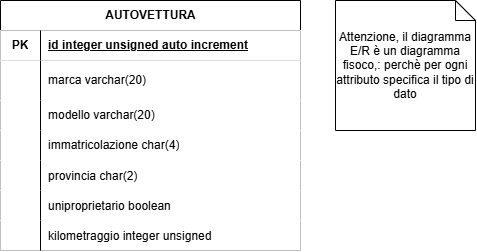

The diagram above was exported from draw.io. Its source (the exported page's mxGraphModel, read from the mxfile embedded in the PNG):
<mxGraphModel dx="487" dy="664" grid="1" gridSize="10" guides="1" tooltips="1" connect="1" arrows="1" fold="1" page="1" pageScale="1" pageWidth="850" pageHeight="1100" math="0" shadow="0">
  <root>
    <mxCell id="0" />
    <mxCell id="1" parent="0" />
    <mxCell id="ams1uv4tNvhCdIXWebml-1" parent="1" style="shape=table;startSize=30;container=1;collapsible=1;childLayout=tableLayout;fixedRows=1;rowLines=0;fontStyle=1;align=center;resizeLast=1;html=1;" value="AUTOVETTURA" vertex="1">
      <mxGeometry height="250" width="300" x="125" y="160" as="geometry" />
    </mxCell>
    <mxCell id="ams1uv4tNvhCdIXWebml-2" parent="ams1uv4tNvhCdIXWebml-1" style="shape=tableRow;horizontal=0;startSize=0;swimlaneHead=0;swimlaneBody=0;collapsible=0;dropTarget=0;points=[[0,0.5],[1,0.5]];portConstraint=eastwest;top=0;left=0;right=0;bottom=1;" value="" vertex="1">
      <mxGeometry height="30" width="300" y="30" as="geometry" />
    </mxCell>
    <mxCell id="ams1uv4tNvhCdIXWebml-3" parent="ams1uv4tNvhCdIXWebml-2" style="shape=partialRectangle;connectable=0;top=0;left=0;bottom=0;right=0;fontStyle=1;overflow=hidden;whiteSpace=wrap;html=1;" value="PK" vertex="1">
      <mxGeometry height="30" width="40" as="geometry">
        <mxRectangle height="30" width="40" as="alternateBounds" />
      </mxGeometry>
    </mxCell>
    <mxCell id="ams1uv4tNvhCdIXWebml-4" parent="ams1uv4tNvhCdIXWebml-2" style="shape=partialRectangle;connectable=0;top=0;left=0;bottom=0;right=0;align=left;spacingLeft=6;fontStyle=5;overflow=hidden;whiteSpace=wrap;html=1;" value="id integer unsigned auto increment" vertex="1">
      <mxGeometry height="30" width="260" x="40" as="geometry">
        <mxRectangle height="30" width="260" as="alternateBounds" />
      </mxGeometry>
    </mxCell>
    <mxCell id="ams1uv4tNvhCdIXWebml-5" parent="ams1uv4tNvhCdIXWebml-1" style="shape=tableRow;horizontal=0;startSize=0;swimlaneHead=0;swimlaneBody=0;collapsible=0;dropTarget=0;points=[[0,0.5],[1,0.5]];portConstraint=eastwest;top=0;left=0;right=0;bottom=0;" value="" vertex="1">
      <mxGeometry height="40" width="300" y="60" as="geometry" />
    </mxCell>
    <mxCell id="ams1uv4tNvhCdIXWebml-6" parent="ams1uv4tNvhCdIXWebml-5" style="shape=partialRectangle;connectable=0;top=0;left=0;bottom=0;right=0;editable=1;overflow=hidden;whiteSpace=wrap;html=1;" value="" vertex="1">
      <mxGeometry height="40" width="40" as="geometry">
        <mxRectangle height="40" width="40" as="alternateBounds" />
      </mxGeometry>
    </mxCell>
    <mxCell id="ams1uv4tNvhCdIXWebml-7" parent="ams1uv4tNvhCdIXWebml-5" style="shape=partialRectangle;connectable=0;top=0;left=0;bottom=0;right=0;align=left;spacingLeft=6;overflow=hidden;whiteSpace=wrap;html=1;" value="marca varchar(20)" vertex="1">
      <mxGeometry height="40" width="260" x="40" as="geometry">
        <mxRectangle height="40" width="260" as="alternateBounds" />
      </mxGeometry>
    </mxCell>
    <mxCell id="ams1uv4tNvhCdIXWebml-8" parent="ams1uv4tNvhCdIXWebml-1" style="shape=tableRow;horizontal=0;startSize=0;swimlaneHead=0;swimlaneBody=0;collapsible=0;dropTarget=0;points=[[0,0.5],[1,0.5]];portConstraint=eastwest;top=0;left=0;right=0;bottom=0;" value="" vertex="1">
      <mxGeometry height="30" width="300" y="100" as="geometry" />
    </mxCell>
    <mxCell id="ams1uv4tNvhCdIXWebml-9" parent="ams1uv4tNvhCdIXWebml-8" style="shape=partialRectangle;connectable=0;top=0;left=0;bottom=0;right=0;editable=1;overflow=hidden;whiteSpace=wrap;html=1;" value="" vertex="1">
      <mxGeometry height="30" width="40" as="geometry">
        <mxRectangle height="30" width="40" as="alternateBounds" />
      </mxGeometry>
    </mxCell>
    <mxCell id="ams1uv4tNvhCdIXWebml-10" parent="ams1uv4tNvhCdIXWebml-8" style="shape=partialRectangle;connectable=0;top=0;left=0;bottom=0;right=0;align=left;spacingLeft=6;overflow=hidden;whiteSpace=wrap;html=1;" value="modello varchar(20)" vertex="1">
      <mxGeometry height="30" width="260" x="40" as="geometry">
        <mxRectangle height="30" width="260" as="alternateBounds" />
      </mxGeometry>
    </mxCell>
    <mxCell id="ams1uv4tNvhCdIXWebml-11" parent="ams1uv4tNvhCdIXWebml-1" style="shape=tableRow;horizontal=0;startSize=0;swimlaneHead=0;swimlaneBody=0;collapsible=0;dropTarget=0;points=[[0,0.5],[1,0.5]];portConstraint=eastwest;top=0;left=0;right=0;bottom=0;" value="" vertex="1">
      <mxGeometry height="30" width="300" y="130" as="geometry" />
    </mxCell>
    <mxCell id="ams1uv4tNvhCdIXWebml-12" parent="ams1uv4tNvhCdIXWebml-11" style="shape=partialRectangle;connectable=0;top=0;left=0;bottom=0;right=0;editable=1;overflow=hidden;whiteSpace=wrap;html=1;" value="" vertex="1">
      <mxGeometry height="30" width="40" as="geometry">
        <mxRectangle height="30" width="40" as="alternateBounds" />
      </mxGeometry>
    </mxCell>
    <mxCell id="ams1uv4tNvhCdIXWebml-13" parent="ams1uv4tNvhCdIXWebml-11" style="shape=partialRectangle;connectable=0;top=0;left=0;bottom=0;right=0;align=left;spacingLeft=6;overflow=hidden;whiteSpace=wrap;html=1;" value="immatricolazione char(4)" vertex="1">
      <mxGeometry height="30" width="260" x="40" as="geometry">
        <mxRectangle height="30" width="260" as="alternateBounds" />
      </mxGeometry>
    </mxCell>
    <mxCell id="mRpXJUP0OW_tejwxMjYx-1" parent="ams1uv4tNvhCdIXWebml-1" style="shape=tableRow;horizontal=0;startSize=0;swimlaneHead=0;swimlaneBody=0;collapsible=0;dropTarget=0;points=[[0,0.5],[1,0.5]];portConstraint=eastwest;top=0;left=0;right=0;bottom=0;" value="" vertex="1">
      <mxGeometry height="30" width="300" y="160" as="geometry" />
    </mxCell>
    <mxCell id="mRpXJUP0OW_tejwxMjYx-2" parent="mRpXJUP0OW_tejwxMjYx-1" style="shape=partialRectangle;connectable=0;top=0;left=0;bottom=0;right=0;editable=1;overflow=hidden;" value="" vertex="1">
      <mxGeometry height="30" width="40" as="geometry">
        <mxRectangle height="30" width="40" as="alternateBounds" />
      </mxGeometry>
    </mxCell>
    <mxCell id="mRpXJUP0OW_tejwxMjYx-3" parent="mRpXJUP0OW_tejwxMjYx-1" style="shape=partialRectangle;connectable=0;top=0;left=0;bottom=0;right=0;align=left;spacingLeft=6;overflow=hidden;" value="provincia char(2)" vertex="1">
      <mxGeometry height="30" width="260" x="40" as="geometry">
        <mxRectangle height="30" width="260" as="alternateBounds" />
      </mxGeometry>
    </mxCell>
    <mxCell id="mRpXJUP0OW_tejwxMjYx-4" parent="ams1uv4tNvhCdIXWebml-1" style="shape=tableRow;horizontal=0;startSize=0;swimlaneHead=0;swimlaneBody=0;collapsible=0;dropTarget=0;points=[[0,0.5],[1,0.5]];portConstraint=eastwest;top=0;left=0;right=0;bottom=0;" value="" vertex="1">
      <mxGeometry height="30" width="300" y="190" as="geometry" />
    </mxCell>
    <mxCell id="mRpXJUP0OW_tejwxMjYx-5" parent="mRpXJUP0OW_tejwxMjYx-4" style="shape=partialRectangle;connectable=0;top=0;left=0;bottom=0;right=0;editable=1;overflow=hidden;" value="" vertex="1">
      <mxGeometry height="30" width="40" as="geometry">
        <mxRectangle height="30" width="40" as="alternateBounds" />
      </mxGeometry>
    </mxCell>
    <mxCell id="mRpXJUP0OW_tejwxMjYx-6" parent="mRpXJUP0OW_tejwxMjYx-4" style="shape=partialRectangle;connectable=0;top=0;left=0;bottom=0;right=0;align=left;spacingLeft=6;overflow=hidden;" value="uniproprietario boolean" vertex="1">
      <mxGeometry height="30" width="260" x="40" as="geometry">
        <mxRectangle height="30" width="260" as="alternateBounds" />
      </mxGeometry>
    </mxCell>
    <mxCell id="mRpXJUP0OW_tejwxMjYx-7" parent="ams1uv4tNvhCdIXWebml-1" style="shape=tableRow;horizontal=0;startSize=0;swimlaneHead=0;swimlaneBody=0;collapsible=0;dropTarget=0;points=[[0,0.5],[1,0.5]];portConstraint=eastwest;top=0;left=0;right=0;bottom=0;" value="" vertex="1">
      <mxGeometry height="30" width="300" y="220" as="geometry" />
    </mxCell>
    <mxCell id="mRpXJUP0OW_tejwxMjYx-8" parent="mRpXJUP0OW_tejwxMjYx-7" style="shape=partialRectangle;connectable=0;top=0;left=0;bottom=0;right=0;editable=1;overflow=hidden;" value="" vertex="1">
      <mxGeometry height="30" width="40" as="geometry">
        <mxRectangle height="30" width="40" as="alternateBounds" />
      </mxGeometry>
    </mxCell>
    <mxCell id="mRpXJUP0OW_tejwxMjYx-9" parent="mRpXJUP0OW_tejwxMjYx-7" style="shape=partialRectangle;connectable=0;top=0;left=0;bottom=0;right=0;align=left;spacingLeft=6;overflow=hidden;" value="kilometraggio integer unsigned" vertex="1">
      <mxGeometry height="30" width="260" x="40" as="geometry">
        <mxRectangle height="30" width="260" as="alternateBounds" />
      </mxGeometry>
    </mxCell>
    <mxCell id="mRpXJUP0OW_tejwxMjYx-10" parent="1" style="shape=note;size=20;whiteSpace=wrap;html=1;" value="&lt;div&gt;Attenzione, il diagramma E/R è un diagramma fisoco,: perchè per ogni attributo specifica il tipo di dato&lt;/div&gt;" vertex="1">
      <mxGeometry height="130" width="140" x="460" y="160" as="geometry" />
    </mxCell>
  </root>
</mxGraphModel>